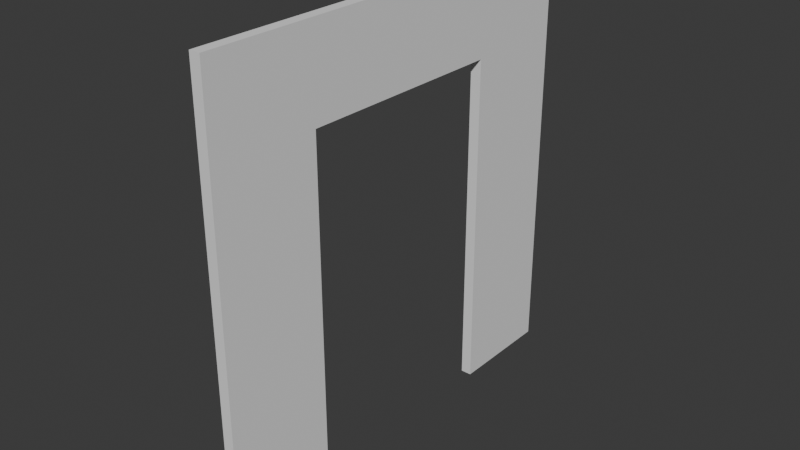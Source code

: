 # Source: FI-006_DoorFrame-_.blend  (saved by Blender 4.2.66; exported with 4.5.12 LTS)
import bpy
from mathutils import Matrix  # noqa: F401  (used for matrix-valued properties, if any)

bpy.ops.wm.read_factory_settings(use_empty=True)
scene = bpy.context.scene
scene.name = 'Scene'

# ---- collections
col_collection = bpy.data.collections.new('Collection'); scene.collection.children.link(col_collection)

# ---- world
world_world = bpy.data.worlds.new('World'); scene.world = world_world
world_world.use_nodes = True; world_world.node_tree.nodes.clear()
_N = world_world.node_tree.nodes; _L = world_world.node_tree.links
n0 = _N.new('ShaderNodeOutputWorld'); n0.name = 'World Output'; n0.location = (300, 300)
n1 = _N.new('ShaderNodeBackground'); n1.name = 'Background'; n1.location = (10, 300)
n1.inputs[0].default_value = (0.05088, 0.05088, 0.05088, 1.0)
_L.new(n1.outputs[0], n0.inputs[0])
n0.is_active_output = True
world_world.color = (0.05088, 0.05088, 0.05088)
world_world.sun_shadow_jitter_overblur = 0.0

# ---- meshes
me_cube_002 = bpy.data.meshes.new('Cube.002')
me_cube_002.from_pydata([(-1.0, 0.0, 0.00235), (-1.0, 0.0, 8.718), (-1.0, 20.0, 0.00235), (-1.0, 20.0, 8.718), (1.0, 0.0, 0.00235), (1.0, 0.0, 8.718), (1.0, 20.0, 0.00235), (1.0, 20.0, 8.718), (-1.0, 15.0, 0.00235), (-1.0, 5.0, 0.00235), (1.0, 5.0, 0.00235), (1.0, 15.0, 0.00235), (1.0, 15.0, 6.932), (1.0, 10.0, 6.932), (1.0, 5.0, 6.932), (-1.0, 5.0, 6.932), (-1.0, 10.0, 6.932), (-1.0, 15.0, 6.932)], [], [(1, 3, 2, 8, 17, 16, 15, 9, 0), (7, 5, 4, 10, 14, 13, 12, 11, 6), (9, 10, 4, 0), (3, 1, 5, 7), (2, 6, 11, 8), (14, 10, 9, 15), (13, 14, 15, 16), (12, 13, 16, 17), (11, 12, 17, 8), (4, 5, 1, 0), (2, 3, 7, 6)])
_uv = me_cube_002.uv_layers.new(name='UVMap')
_uv.uv.foreach_set('vector', [0.625, 0.0, 0.625, 0.25, 0.375, 0.25, 0.375, 0.1875, 0.5738, 0.1875, 0.5738, 0.125, 0.5738, 0.0625, 0.375, 0.0625, 0.375, 0.0, 0.625, 0.5, 0.625, 0.75, 0.375, 0.75, 0.375, 0.6875, 0.5738, 0.6875, 0.5738, 0.625, 0.5738, 0.5625, 0.375, 0.5625, 0.375, 0.5, 0.125, 0.6875, 0.375, 0.6875, 0.375, 0.75, 0.125, 0.75, 0.875, 0.5, 0.875, 0.75, 0.625, 0.75, 0.625, 0.5, 0.125, 0.5, 0.375, 0.5, 0.375, 0.5625, 0.125, 0.5625, 0.5738, 0.6875, 0.375, 0.6875, 0.375, 0.0625, 0.5738, 0.0625, 0.5738, 0.625, 0.5738, 0.6875, 0.5738, 0.0625, 0.5738, 0.125, 0.5738, 0.5625, 0.5738, 0.625, 0.5738, 0.125, 0.5738, 0.1875, 0.375, 0.5625, 0.5738, 0.5625, 0.5738, 0.1875, 0.375, 0.1875, 0.375, 0.75, 0.625, 0.75, 0.625, 1.0, 0.375, 1.0, 0.375, 0.25, 0.625, 0.25, 0.625, 0.5, 0.375, 0.5])
me_cube_002.update()

# ---- objects
ob_doorframe = bpy.data.objects.new('DoorFrame', me_cube_002)

# ---- transforms, parenting, visibility, modifiers, constraints
ob_doorframe.location = (0.0, 0.0, 0.0)
ob_doorframe.scale = (0.025, 0.1, 0.2295)

# ---- collection membership
col_collection.objects.link(ob_doorframe)

# ---- scene / render settings (as saved in the file)
scene.frame_start = 1; scene.frame_end = 250; scene.frame_set(1)
scene.render.engine = 'BLENDER_EEVEE_NEXT'
bpy.context.view_layer.update()

# ---- added for rendering (the .blend has no active camera and no usable light): camera, sun
cam_auto = bpy.data.cameras.new('AutoCamera')
cam_auto.lens = 50.0
cam_auto.sensor_width = 36.0
cam_auto.clip_end = 1000.0
ob_auto_camera = bpy.data.objects.new('AutoCamera', cam_auto)
scene.collection.objects.link(ob_auto_camera)
ob_auto_camera.location = (2.61734, -2.14081, 3.09441)
ob_auto_camera.rotation_euler = (1.09748, -7.21219e-08, 0.694738)
scene.camera = ob_auto_camera
light_auto_sun = bpy.data.lights.new('AutoSun', 'SUN')
light_auto_sun.energy = 3.0
light_auto_sun.angle = 0.0523599
ob_auto_sun = bpy.data.objects.new('AutoSun', light_auto_sun)
scene.collection.objects.link(ob_auto_sun)
ob_auto_sun.rotation_euler = (0.872665, 0.174533, 0.523599)
bpy.context.view_layer.update()
